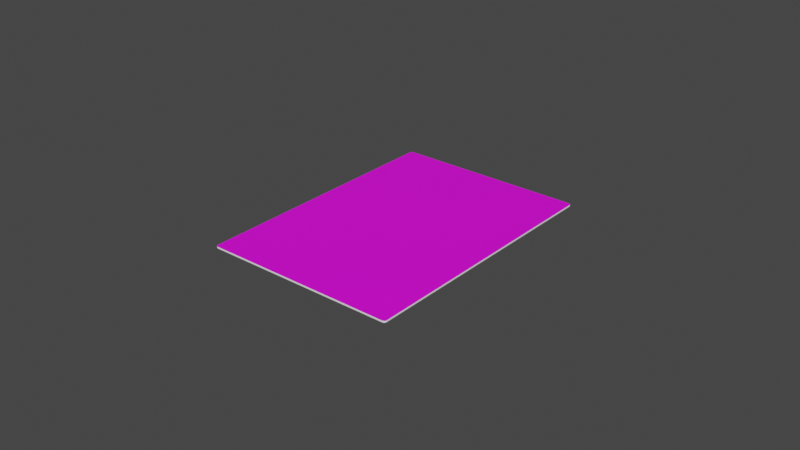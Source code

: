 # Source: Card.blend  (saved by Blender 2.92.15; exported with 4.5.12 LTS)
import bpy
from mathutils import Matrix  # noqa: F401  (used for matrix-valued properties, if any)

bpy.ops.wm.read_factory_settings(use_empty=True)
scene = bpy.context.scene
scene.name = 'Scene'

# ---- collections
col_collection = bpy.data.collections.new('Collection'); scene.collection.children.link(col_collection)

# ---- images (referenced by path relative to the original .blend; pixels are not part of the script)
import os
ASSET_DIR = os.environ.get("B2B_ASSET_DIR", "")  # directory of the original .blend (textures are referenced by path, not embedded)
HERE = os.path.dirname(os.path.abspath(__file__))  # packed textures are extracted next to this script under _unpacked/

def load_image(name, relpath, width, height, colorspace="sRGB"):
    """Load a texture the original file referenced (path relative to the .blend, or extracted next to this script)."""
    p = next((c for c in (os.path.join(HERE, relpath), os.path.join(ASSET_DIR, relpath)) if relpath and os.path.exists(c)), "")
    if p:
        img = bpy.data.images.load(p, check_existing=True)
        img.name = name
    else:  # same state as the original file: an image datablock whose file is absent (Cycles renders it pink)
        img = bpy.data.images.new(name, width, height)
        img.source = "FILE"
        img.filepath = "//" + (relpath or name)
    img.colorspace_settings.name = colorspace
    return img
img_cards_png = load_image('cards.png', 'cards.png', 1024, 1024, 'sRGB')
img_card_back_png = load_image('card_back.png', 'card_back.png', 1024, 1024, 'sRGB')

# ---- materials (node trees are filled in below, after node groups)
mat_front = bpy.data.materials.new('Front')
mat_front.use_transparent_shadow = False
mat_back = bpy.data.materials.new('Back')
mat_back.use_transparent_shadow = False
mat_side = bpy.data.materials.new('Side')
mat_side.use_transparent_shadow = False

# ---- material node trees
mat_front.use_nodes = True; mat_front.node_tree.nodes.clear()
_N = mat_front.node_tree.nodes; _L = mat_front.node_tree.links
n0 = _N.new('ShaderNodeBsdfPrincipled'); n0.name = 'Principled BSDF'; n0.location = (10, 300)
n0.distribution = 'GGX'
n0.subsurface_method = 'BURLEY'
n0.inputs[3].default_value = 1.45
n0.inputs[27].default_value = (0.0, 0.0, 0.0, 1.0)
n0.inputs[28].default_value = 1.0
n1 = _N.new('ShaderNodeOutputMaterial'); n1.name = 'Material Output'; n1.location = (300, 300)
n2 = _N.new('ShaderNodeTexImage'); n2.name = 'Image Texture'; n2.location = (-280, 280)
n2.image = img_cards_png
_L.new(n0.outputs[0], n1.inputs[0])
_L.new(n2.outputs[0], n0.inputs[0])
n1.is_active_output = True
mat_back.use_nodes = True; mat_back.node_tree.nodes.clear()
_N = mat_back.node_tree.nodes; _L = mat_back.node_tree.links
n0 = _N.new('ShaderNodeBsdfPrincipled'); n0.name = 'Principled BSDF'; n0.location = (10, 300)
n0.distribution = 'GGX'
n0.subsurface_method = 'BURLEY'
n0.inputs[3].default_value = 1.45
n0.inputs[13].default_value = 0.25
n0.inputs[27].default_value = (0.0, 0.0, 0.0, 1.0)
n0.inputs[28].default_value = 1.0
n1 = _N.new('ShaderNodeOutputMaterial'); n1.name = 'Material Output'; n1.location = (300, 300)
n2 = _N.new('ShaderNodeTexImage'); n2.name = 'Image Texture'; n2.location = (-280, 280)
n2.image = img_card_back_png
_L.new(n0.outputs[0], n1.inputs[0])
_L.new(n2.outputs[0], n0.inputs[0])
n1.is_active_output = True
mat_side.use_nodes = True; mat_side.node_tree.nodes.clear()
_N = mat_side.node_tree.nodes; _L = mat_side.node_tree.links
n0 = _N.new('ShaderNodeBsdfPrincipled'); n0.name = 'Principled BSDF'; n0.location = (10, 300)
n0.distribution = 'GGX'
n0.subsurface_method = 'BURLEY'
n0.inputs[2].default_value = 0.8
n0.inputs[3].default_value = 1.45
n0.inputs[13].default_value = 0.1
n0.inputs[27].default_value = (0.0, 0.0, 0.0, 1.0)
n0.inputs[28].default_value = 1.0
n1 = _N.new('ShaderNodeOutputMaterial'); n1.name = 'Material Output'; n1.location = (300, 300)
n2 = _N.new('ShaderNodeRGB'); n2.name = 'RGB'; n2.location = (-280, 280)
n2.outputs[0].default_value = (1.0, 1.0, 1.0, 1.0)
_L.new(n0.outputs[0], n1.inputs[0])
_L.new(n2.outputs[0], n0.inputs[0])
n1.is_active_output = True

# ---- world
world_world = bpy.data.worlds.new('World'); scene.world = world_world
world_world.use_nodes = True; world_world.node_tree.nodes.clear()
_N = world_world.node_tree.nodes; _L = world_world.node_tree.links
n0 = _N.new('ShaderNodeOutputWorld'); n0.name = 'World Output'; n0.location = (300, 300)
n1 = _N.new('ShaderNodeBackground'); n1.name = 'Background'; n1.location = (10, 300)
n1.inputs[0].default_value = (0.05088, 0.05088, 0.05088, 1.0)
_L.new(n1.outputs[0], n0.inputs[0])
n0.is_active_output = True
world_world.color = (0.05088, 0.05088, 0.05088)
world_world.use_sun_shadow = False
world_world.sun_shadow_jitter_overblur = 0.0

# ---- meshes
me_cube_001 = bpy.data.meshes.new('Cube.001')
me_cube_001.from_pydata([(0.03125, -0.04264, -5e-05), (0.03039, -0.0435, -5e-05), (0.03121, -0.04291, -5e-05), (0.03109, -0.04315, -5e-05), (0.0309, -0.04334, -5e-05), (0.03066, -0.04346, -5e-05), (0.03039, -0.0435, 5e-05), (0.03125, -0.04264, 5e-05), (0.03066, -0.04346, 5e-05), (0.0309, -0.04334, 5e-05), (0.03109, -0.04315, 5e-05), (0.03121, -0.04291, 5e-05), (-0.03039, -0.0435, -5e-05), (-0.03125, -0.04264, -5e-05), (-0.03066, -0.04346, -5e-05), (-0.0309, -0.04334, -5e-05), (-0.03109, -0.04315, -5e-05), (-0.03121, -0.04291, -5e-05), (-0.03125, -0.04264, 5e-05), (-0.03039, -0.0435, 5e-05), (-0.03121, -0.04291, 5e-05), (-0.03109, -0.04315, 5e-05), (-0.0309, -0.04334, 5e-05), (-0.03066, -0.04346, 5e-05), (0.03039, 0.0435, -5e-05), (0.03125, 0.04264, -5e-05), (0.03066, 0.04346, -5e-05), (0.0309, 0.04334, -5e-05), (0.03109, 0.04315, -5e-05), (0.03121, 0.04291, -5e-05), (0.03125, 0.04264, 5e-05), (0.03039, 0.0435, 5e-05), (0.03121, 0.04291, 5e-05), (0.03109, 0.04315, 5e-05), (0.0309, 0.04334, 5e-05), (0.03066, 0.04346, 5e-05), (-0.03125, 0.04264, -5e-05), (-0.03039, 0.0435, -5e-05), (-0.03121, 0.04291, -5e-05), (-0.03109, 0.04315, -5e-05), (-0.0309, 0.04334, -5e-05), (-0.03066, 0.04346, -5e-05), (-0.03039, 0.0435, 5e-05), (-0.03125, 0.04264, 5e-05), (-0.03066, 0.04346, 5e-05), (-0.0309, 0.04334, 5e-05), (-0.03109, 0.04315, 5e-05), (-0.03121, 0.04291, 5e-05)], [], [(25, 30, 7, 0), (37, 42, 31, 24), (42, 44, 45, 46, 47, 43, 18, 20, 21, 22, 23, 19, 6, 8, 9, 10, 11, 7, 30, 32, 33, 34, 35, 31), (1, 6, 19, 12), (13, 18, 43, 36), (0, 7, 11, 2), (2, 11, 10, 3), (3, 10, 9, 4), (4, 9, 8, 5), (5, 8, 6, 1), (18, 13, 17, 20), (20, 17, 16, 21), (21, 16, 15, 22), (22, 15, 14, 23), (23, 14, 12, 19), (42, 37, 41, 44), (44, 41, 40, 45), (45, 40, 39, 46), (46, 39, 38, 47), (47, 38, 36, 43), (30, 25, 29, 32), (32, 29, 28, 33), (33, 28, 27, 34), (34, 27, 26, 35), (35, 26, 24, 31), (12, 14, 15, 16, 17, 13, 36, 38, 39, 40, 41, 37, 24, 26, 27, 28, 29, 25, 0, 2, 3, 4, 5, 1)])
me_cube_001.polygons.foreach_set('material_index', [2, 2, 0, 2, 2, 2, 2, 2, 2, 2, 2, 2, 2, 2, 2, 2, 2, 2, 2, 2, 2, 2, 2, 2, 2, 1])
_uv = me_cube_001.uv_layers.new(name='UVMap')
_uv.uv.foreach_set('vector', [1.534, 2.108, 1.534, 3.071, 0.59, 3.071, 0.59, 2.108, 1.53, 1.144, 1.53, 2.108, 0.5937, 2.108, 0.5937, 1.144, 0.001798, 0.9992, 0.001476, 0.9991, 0.001186, 0.9988, 0.0009551, 0.9982, 0.000807, 0.9975, 0.000756, 0.9968, 0.0007559, 0.7541, 0.000807, 0.7534, 0.000955, 0.7527, 0.001186, 0.7522, 0.001476, 0.7518, 0.001798, 0.7517, 0.0755, 0.7517, 0.07582, 0.7518, 0.07611, 0.7522, 0.07634, 0.7527, 0.07649, 0.7534, 0.07654, 0.7541, 0.07654, 0.9968, 0.07649, 0.9975, 0.07634, 0.9982, 0.07611, 0.9987, 0.07582, 0.9991, 0.0755, 0.9992, 0.5672, 1.144, 0.5672, 2.108, -0.3694, 2.108, -0.3694, 1.144, 0.571, 2.108, 0.571, 3.071, -0.3731, 3.071, -0.3731, 2.108, 0.59, 2.108, 0.59, 3.071, 0.587, 3.071, 0.587, 2.108, 0.587, 2.108, 0.587, 3.071, 0.5844, 3.071, 0.5844, 2.108, 0.5805, 1.144, 0.5805, 2.108, 0.575, 2.108, 0.575, 1.144, 0.575, 1.144, 0.575, 2.108, 0.5713, 2.108, 0.5713, 1.144, 0.5713, 1.144, 0.5713, 2.108, 0.5672, 2.108, 0.5672, 1.144, 0.571, 3.071, 0.571, 2.108, 0.5739, 2.108, 0.5739, 3.071, 0.5739, 3.071, 0.5739, 2.108, 0.5765, 2.108, 0.5765, 3.071, -0.3827, 2.108, -0.3827, 1.144, -0.3772, 1.144, -0.3772, 2.108, -0.3772, 2.108, -0.3772, 1.144, -0.3735, 1.144, -0.3735, 2.108, -0.3735, 2.108, -0.3735, 1.144, -0.3694, 1.144, -0.3694, 2.108, 1.53, 2.108, 1.53, 1.144, 1.534, 1.144, 1.534, 2.108, 1.534, 2.108, 1.534, 1.144, 1.538, 1.144, 1.538, 2.108, -0.3827, 3.071, -0.3827, 2.108, -0.3787, 2.108, -0.3787, 3.071, -0.3787, 3.071, -0.3787, 2.108, -0.3761, 2.108, -0.3761, 3.071, -0.3761, 3.071, -0.3761, 2.108, -0.3731, 2.108, -0.3731, 3.071, 1.534, 3.071, 1.534, 2.108, 1.537, 2.108, 1.537, 3.071, 1.537, 3.071, 1.537, 2.108, 1.54, 2.108, 1.54, 3.071, 0.5805, 2.108, 0.5805, 1.144, 0.5859, 1.144, 0.5859, 2.108, 0.5859, 2.108, 0.5859, 1.144, 0.5896, 1.144, 0.5896, 2.108, 0.5896, 2.108, 0.5896, 1.144, 0.5937, 1.144, 0.5937, 2.108, 8.198e-10, 0.01375, 0.0004836, 0.009504, 0.001887, 0.00567, 0.004073, 0.002627, 0.006827, 0.0006732, 0.00988, 1.18e-07, 0.9901, 1.178e-09, 0.9932, 0.0006732, 0.9959, 0.002627, 0.9981, 0.005669, 0.9995, 0.009504, 1.0, 0.01375, 1.0, 0.9862, 0.9995, 0.9905, 0.9981, 0.9943, 0.9959, 0.9974, 0.9932, 0.9993, 0.9901, 1.0, 0.00988, 1.0, 0.006827, 0.9993, 0.004073, 0.9974, 0.001887, 0.9943, 0.0004836, 0.9905, 5.878e-08, 0.9862])
me_cube_001.materials.append(mat_front)
me_cube_001.materials.append(mat_back)
me_cube_001.materials.append(mat_side)
me_cube_001.use_remesh_fix_poles = True
me_cube_001.use_remesh_preserve_attributes = False
me_cube_001.use_mirror_vertex_groups = False
me_cube_001.update()

# ---- objects
ob_card = bpy.data.objects.new('Card', me_cube_001)

# ---- transforms, parenting, visibility, modifiers, constraints
ob_card.location = (0.0, 0.0, 0.0)
ob_card.scale = (1.0, 1.0, 5.0)
ob_card.lineart.crease_threshold = 0.0

# ---- collection membership
col_collection.objects.link(ob_card)

# ---- scene / render settings (as saved in the file)
scene.frame_start = 1; scene.frame_end = 20; scene.frame_set(0)
scene.render.engine = 'BLENDER_EEVEE_NEXT'
scene.cycles.use_denoising = False
scene.cycles.samples = 128
scene.cycles.sampling_pattern = 'TABULATED_SOBOL'
scene.cycles.use_adaptive_sampling = False
scene.cycles.use_light_tree = False
scene.view_settings.view_transform = 'Filmic'
bpy.context.view_layer.update()

# ---- added for rendering (the .blend has no active camera and no usable light): camera, sun
cam_auto = bpy.data.cameras.new('AutoCamera')
cam_auto.lens = 50.0
cam_auto.sensor_width = 36.0
cam_auto.clip_end = 1000.0
ob_auto_camera = bpy.data.objects.new('AutoCamera', cam_auto)
scene.collection.objects.link(ob_auto_camera)
ob_auto_camera.location = (0.185045, -0.222054, 0.148036)
ob_auto_camera.rotation_euler = (1.09748, -7.21219e-08, 0.694738)
scene.camera = ob_auto_camera
light_auto_sun = bpy.data.lights.new('AutoSun', 'SUN')
light_auto_sun.energy = 3.0
light_auto_sun.angle = 0.0523599
ob_auto_sun = bpy.data.objects.new('AutoSun', light_auto_sun)
scene.collection.objects.link(ob_auto_sun)
ob_auto_sun.rotation_euler = (0.872665, 0.174533, 0.523599)
bpy.context.view_layer.update()
